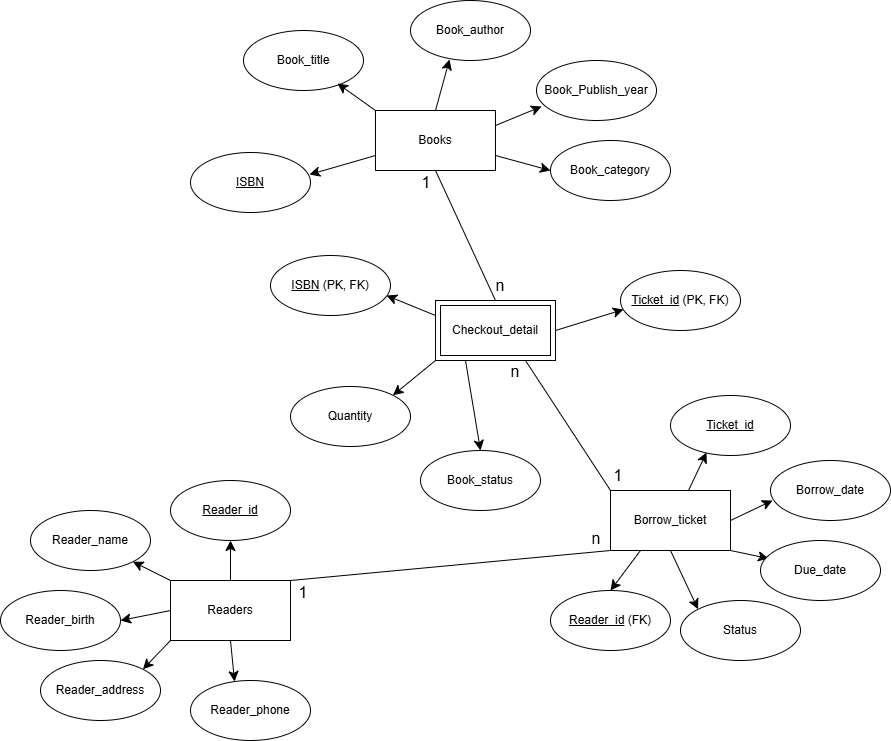

The diagram above was exported from draw.io. Its source (the exported page's mxGraphModel, read from the mxfile embedded in the PNG):
<mxGraphModel dx="1426" dy="875" grid="1" gridSize="10" guides="1" tooltips="1" connect="1" arrows="1" fold="1" page="1" pageScale="1" pageWidth="1169" pageHeight="1654" math="0" shadow="0">
  <root>
    <mxCell id="0" />
    <mxCell id="1" parent="0" />
    <mxCell id="aXZxCIWuG7FIotqBDUK7-50" edge="1" parent="1" source="aXZxCIWuG7FIotqBDUK7-1" style="edgeStyle=none;curved=1;rounded=0;orthogonalLoop=1;jettySize=auto;html=1;exitX=1;exitY=0.75;exitDx=0;exitDy=0;entryX=0;entryY=0.5;entryDx=0;entryDy=0;fontSize=12;startSize=8;endSize=8;" target="aXZxCIWuG7FIotqBDUK7-45">
      <mxGeometry relative="1" as="geometry" />
    </mxCell>
    <mxCell id="aXZxCIWuG7FIotqBDUK7-1" parent="1" style="whiteSpace=wrap;html=1;" value="Books" vertex="1">
      <mxGeometry height="60" width="120" x="525" y="160" as="geometry" />
    </mxCell>
    <mxCell id="aXZxCIWuG7FIotqBDUK7-11" edge="1" parent="1" source="aXZxCIWuG7FIotqBDUK7-2" style="edgeStyle=none;curved=1;rounded=0;orthogonalLoop=1;jettySize=auto;html=1;exitX=0.5;exitY=0;exitDx=0;exitDy=0;entryX=0.5;entryY=1;entryDx=0;entryDy=0;fontSize=12;startSize=8;endSize=8;" target="aXZxCIWuG7FIotqBDUK7-6">
      <mxGeometry relative="1" as="geometry" />
    </mxCell>
    <mxCell id="aXZxCIWuG7FIotqBDUK7-12" edge="1" parent="1" source="aXZxCIWuG7FIotqBDUK7-2" style="edgeStyle=none;curved=1;rounded=0;orthogonalLoop=1;jettySize=auto;html=1;exitX=0;exitY=0;exitDx=0;exitDy=0;entryX=1;entryY=1;entryDx=0;entryDy=0;fontSize=12;startSize=8;endSize=8;" target="aXZxCIWuG7FIotqBDUK7-7">
      <mxGeometry relative="1" as="geometry" />
    </mxCell>
    <mxCell id="aXZxCIWuG7FIotqBDUK7-14" edge="1" parent="1" source="aXZxCIWuG7FIotqBDUK7-2" style="edgeStyle=none;curved=1;rounded=0;orthogonalLoop=1;jettySize=auto;html=1;exitX=0;exitY=0.5;exitDx=0;exitDy=0;entryX=1;entryY=0.5;entryDx=0;entryDy=0;fontSize=12;startSize=8;endSize=8;" target="aXZxCIWuG7FIotqBDUK7-8">
      <mxGeometry relative="1" as="geometry" />
    </mxCell>
    <mxCell id="aXZxCIWuG7FIotqBDUK7-15" edge="1" parent="1" source="aXZxCIWuG7FIotqBDUK7-2" style="edgeStyle=none;curved=1;rounded=0;orthogonalLoop=1;jettySize=auto;html=1;exitX=0;exitY=1;exitDx=0;exitDy=0;entryX=1;entryY=0;entryDx=0;entryDy=0;fontSize=12;startSize=8;endSize=8;" target="aXZxCIWuG7FIotqBDUK7-9">
      <mxGeometry relative="1" as="geometry" />
    </mxCell>
    <mxCell id="aXZxCIWuG7FIotqBDUK7-2" parent="1" style="whiteSpace=wrap;html=1;" value="Readers" vertex="1">
      <mxGeometry height="60" width="120" x="320" y="630" as="geometry" />
    </mxCell>
    <mxCell id="aXZxCIWuG7FIotqBDUK7-28" edge="1" parent="1" source="aXZxCIWuG7FIotqBDUK7-3" style="edgeStyle=none;curved=1;rounded=0;orthogonalLoop=1;jettySize=auto;html=1;exitX=0.25;exitY=1;exitDx=0;exitDy=0;entryX=0.5;entryY=0;entryDx=0;entryDy=0;fontSize=12;startSize=8;endSize=8;" target="aXZxCIWuG7FIotqBDUK7-27">
      <mxGeometry relative="1" as="geometry" />
    </mxCell>
    <mxCell id="aXZxCIWuG7FIotqBDUK7-29" edge="1" parent="1" source="aXZxCIWuG7FIotqBDUK7-3" style="edgeStyle=none;curved=1;rounded=0;orthogonalLoop=1;jettySize=auto;html=1;exitX=0.5;exitY=1;exitDx=0;exitDy=0;entryX=0;entryY=0;entryDx=0;entryDy=0;fontSize=12;startSize=8;endSize=8;" target="aXZxCIWuG7FIotqBDUK7-26">
      <mxGeometry relative="1" as="geometry" />
    </mxCell>
    <mxCell id="aXZxCIWuG7FIotqBDUK7-30" edge="1" parent="1" source="aXZxCIWuG7FIotqBDUK7-3" style="edgeStyle=none;curved=1;rounded=0;orthogonalLoop=1;jettySize=auto;html=1;exitX=1;exitY=1;exitDx=0;exitDy=0;entryX=0.067;entryY=0.3;entryDx=0;entryDy=0;fontSize=12;startSize=8;endSize=8;entryPerimeter=0;" target="aXZxCIWuG7FIotqBDUK7-25">
      <mxGeometry relative="1" as="geometry" />
    </mxCell>
    <mxCell id="aXZxCIWuG7FIotqBDUK7-31" edge="1" parent="1" source="aXZxCIWuG7FIotqBDUK7-3" style="edgeStyle=none;curved=1;rounded=0;orthogonalLoop=1;jettySize=auto;html=1;exitX=1;exitY=0.5;exitDx=0;exitDy=0;entryX=0.017;entryY=0.667;entryDx=0;entryDy=0;fontSize=12;startSize=8;endSize=8;entryPerimeter=0;" target="aXZxCIWuG7FIotqBDUK7-24">
      <mxGeometry relative="1" as="geometry" />
    </mxCell>
    <mxCell id="aXZxCIWuG7FIotqBDUK7-32" edge="1" parent="1" source="aXZxCIWuG7FIotqBDUK7-3" style="edgeStyle=none;curved=1;rounded=0;orthogonalLoop=1;jettySize=auto;html=1;exitX=0.65;exitY=0;exitDx=0;exitDy=0;entryX=0.3;entryY=0.95;entryDx=0;entryDy=0;fontSize=12;startSize=8;endSize=8;entryPerimeter=0;exitPerimeter=0;" target="aXZxCIWuG7FIotqBDUK7-23">
      <mxGeometry relative="1" as="geometry" />
    </mxCell>
    <mxCell id="aXZxCIWuG7FIotqBDUK7-3" parent="1" style="whiteSpace=wrap;html=1;" value="Borrow_ticket" vertex="1">
      <mxGeometry height="60" width="120" x="760" y="540" as="geometry" />
    </mxCell>
    <mxCell id="aXZxCIWuG7FIotqBDUK7-55" edge="1" parent="1" source="aXZxCIWuG7FIotqBDUK7-4" style="edgeStyle=none;curved=1;rounded=0;orthogonalLoop=1;jettySize=auto;html=1;exitX=0.25;exitY=1;exitDx=0;exitDy=0;entryX=0.5;entryY=0;entryDx=0;entryDy=0;fontSize=12;startSize=8;endSize=8;" target="aXZxCIWuG7FIotqBDUK7-54">
      <mxGeometry relative="1" as="geometry" />
    </mxCell>
    <mxCell id="aXZxCIWuG7FIotqBDUK7-56" edge="1" parent="1" source="aXZxCIWuG7FIotqBDUK7-4" style="edgeStyle=none;curved=1;rounded=0;orthogonalLoop=1;jettySize=auto;html=1;exitX=0;exitY=1;exitDx=0;exitDy=0;entryX=1;entryY=0;entryDx=0;entryDy=0;fontSize=12;startSize=8;endSize=8;" target="aXZxCIWuG7FIotqBDUK7-53">
      <mxGeometry relative="1" as="geometry" />
    </mxCell>
    <mxCell id="aXZxCIWuG7FIotqBDUK7-4" parent="1" style="whiteSpace=wrap;html=1;" value="" vertex="1">
      <mxGeometry height="60" width="120" x="585" y="350" as="geometry" />
    </mxCell>
    <mxCell id="aXZxCIWuG7FIotqBDUK7-5" parent="1" style="whiteSpace=wrap;html=1;" value="Checkout_detail" vertex="1">
      <mxGeometry height="50" width="110" x="590" y="355" as="geometry" />
    </mxCell>
    <mxCell id="aXZxCIWuG7FIotqBDUK7-6" parent="1" style="ellipse;whiteSpace=wrap;html=1;" value="&lt;u&gt;Reader_id&lt;/u&gt;" vertex="1">
      <mxGeometry height="60" width="120" x="320" y="530" as="geometry" />
    </mxCell>
    <mxCell id="aXZxCIWuG7FIotqBDUK7-7" parent="1" style="ellipse;whiteSpace=wrap;html=1;" value="Reader_name" vertex="1">
      <mxGeometry height="60" width="120" x="180" y="560" as="geometry" />
    </mxCell>
    <mxCell id="aXZxCIWuG7FIotqBDUK7-8" parent="1" style="ellipse;whiteSpace=wrap;html=1;" value="Reader_birth" vertex="1">
      <mxGeometry height="60" width="120" x="150" y="640" as="geometry" />
    </mxCell>
    <mxCell id="aXZxCIWuG7FIotqBDUK7-9" parent="1" style="ellipse;whiteSpace=wrap;html=1;" value="Reader_address" vertex="1">
      <mxGeometry height="60" width="120" x="190" y="710" as="geometry" />
    </mxCell>
    <mxCell id="aXZxCIWuG7FIotqBDUK7-10" parent="1" style="ellipse;whiteSpace=wrap;html=1;" value="Reader_phone" vertex="1">
      <mxGeometry height="60" width="120" x="340" y="730" as="geometry" />
    </mxCell>
    <mxCell id="aXZxCIWuG7FIotqBDUK7-19" edge="1" parent="1" source="aXZxCIWuG7FIotqBDUK7-2" style="edgeStyle=none;curved=1;rounded=0;orthogonalLoop=1;jettySize=auto;html=1;exitX=0.5;exitY=1;exitDx=0;exitDy=0;entryX=0.367;entryY=0.017;entryDx=0;entryDy=0;entryPerimeter=0;fontSize=12;startSize=8;endSize=8;" target="aXZxCIWuG7FIotqBDUK7-10">
      <mxGeometry relative="1" as="geometry" />
    </mxCell>
    <mxCell id="aXZxCIWuG7FIotqBDUK7-22" edge="1" parent="1" source="aXZxCIWuG7FIotqBDUK7-2" style="endArrow=none;html=1;rounded=0;fontSize=12;startSize=8;endSize=8;curved=1;exitX=1;exitY=0;exitDx=0;exitDy=0;entryX=0;entryY=1;entryDx=0;entryDy=0;" target="aXZxCIWuG7FIotqBDUK7-3" value="">
      <mxGeometry height="50" relative="1" width="50" as="geometry">
        <mxPoint x="520" y="510" as="sourcePoint" />
        <mxPoint x="570" y="460" as="targetPoint" />
      </mxGeometry>
    </mxCell>
    <mxCell id="aXZxCIWuG7FIotqBDUK7-23" parent="1" style="ellipse;whiteSpace=wrap;html=1;" value="&lt;u&gt;Ticket_id&lt;/u&gt;" vertex="1">
      <mxGeometry height="60" width="120" x="820" y="445" as="geometry" />
    </mxCell>
    <mxCell id="aXZxCIWuG7FIotqBDUK7-24" parent="1" style="ellipse;whiteSpace=wrap;html=1;" value="Borrow_date" vertex="1">
      <mxGeometry height="60" width="120" x="920" y="510" as="geometry" />
    </mxCell>
    <mxCell id="aXZxCIWuG7FIotqBDUK7-25" parent="1" style="ellipse;whiteSpace=wrap;html=1;" value="Due_date" vertex="1">
      <mxGeometry height="60" width="120" x="910" y="590" as="geometry" />
    </mxCell>
    <mxCell id="aXZxCIWuG7FIotqBDUK7-26" parent="1" style="ellipse;whiteSpace=wrap;html=1;" value="Status" vertex="1">
      <mxGeometry height="60" width="120" x="830" y="650" as="geometry" />
    </mxCell>
    <mxCell id="aXZxCIWuG7FIotqBDUK7-27" parent="1" style="ellipse;whiteSpace=wrap;html=1;" value="&lt;u&gt;Reader_id&lt;/u&gt; (FK)" vertex="1">
      <mxGeometry height="60" width="120" x="700" y="640" as="geometry" />
    </mxCell>
    <mxCell id="aXZxCIWuG7FIotqBDUK7-33" parent="1" style="text;html=1;whiteSpace=wrap;strokeColor=none;fillColor=none;align=center;verticalAlign=middle;rounded=0;fontSize=16;" value="1" vertex="1">
      <mxGeometry height="30" width="60" x="423" y="627" as="geometry" />
    </mxCell>
    <mxCell id="aXZxCIWuG7FIotqBDUK7-34" parent="1" style="text;html=1;whiteSpace=wrap;strokeColor=none;fillColor=none;align=center;verticalAlign=middle;rounded=0;fontSize=16;" value="n" vertex="1">
      <mxGeometry height="30" width="60" x="716" y="573" as="geometry" />
    </mxCell>
    <mxCell id="aXZxCIWuG7FIotqBDUK7-35" edge="1" parent="1" source="aXZxCIWuG7FIotqBDUK7-3" style="endArrow=none;html=1;rounded=0;fontSize=12;startSize=8;endSize=8;curved=1;exitX=0;exitY=0;exitDx=0;exitDy=0;entryX=0.75;entryY=1;entryDx=0;entryDy=0;" target="aXZxCIWuG7FIotqBDUK7-4" value="">
      <mxGeometry height="50" relative="1" width="50" as="geometry">
        <mxPoint x="520" y="410" as="sourcePoint" />
        <mxPoint x="570" y="360" as="targetPoint" />
      </mxGeometry>
    </mxCell>
    <mxCell id="aXZxCIWuG7FIotqBDUK7-36" edge="1" parent="1" source="aXZxCIWuG7FIotqBDUK7-4" style="endArrow=none;html=1;rounded=0;fontSize=12;startSize=8;endSize=8;curved=1;entryX=0.5;entryY=1;entryDx=0;entryDy=0;exitX=0.5;exitY=0;exitDx=0;exitDy=0;" target="aXZxCIWuG7FIotqBDUK7-1" value="">
      <mxGeometry height="50" relative="1" width="50" as="geometry">
        <mxPoint x="520" y="410" as="sourcePoint" />
        <mxPoint x="570" y="360" as="targetPoint" />
      </mxGeometry>
    </mxCell>
    <mxCell id="aXZxCIWuG7FIotqBDUK7-37" parent="1" style="text;html=1;whiteSpace=wrap;strokeColor=none;fillColor=none;align=center;verticalAlign=middle;rounded=0;fontSize=16;" value="1" vertex="1">
      <mxGeometry height="30" width="60" x="738" y="510" as="geometry" />
    </mxCell>
    <mxCell id="aXZxCIWuG7FIotqBDUK7-38" parent="1" style="text;html=1;whiteSpace=wrap;strokeColor=none;fillColor=none;align=center;verticalAlign=middle;rounded=0;fontSize=16;" value="n" vertex="1">
      <mxGeometry height="30" width="60" x="635" y="406" as="geometry" />
    </mxCell>
    <mxCell id="aXZxCIWuG7FIotqBDUK7-39" parent="1" style="text;html=1;whiteSpace=wrap;strokeColor=none;fillColor=none;align=center;verticalAlign=middle;rounded=0;fontSize=16;" value="n" vertex="1">
      <mxGeometry height="30" width="60" x="620" y="320" as="geometry" />
    </mxCell>
    <mxCell id="aXZxCIWuG7FIotqBDUK7-40" parent="1" style="text;html=1;whiteSpace=wrap;strokeColor=none;fillColor=none;align=center;verticalAlign=middle;rounded=0;fontSize=16;" value="1" vertex="1">
      <mxGeometry height="30" width="60" x="546" y="217" as="geometry" />
    </mxCell>
    <mxCell id="aXZxCIWuG7FIotqBDUK7-41" parent="1" style="ellipse;whiteSpace=wrap;html=1;" value="Book_title" vertex="1">
      <mxGeometry height="60" width="120" x="393" y="80" as="geometry" />
    </mxCell>
    <mxCell id="aXZxCIWuG7FIotqBDUK7-42" parent="1" style="ellipse;whiteSpace=wrap;html=1;" value="Book_author" vertex="1">
      <mxGeometry height="60" width="120" x="560" y="50" as="geometry" />
    </mxCell>
    <mxCell id="aXZxCIWuG7FIotqBDUK7-43" parent="1" style="ellipse;whiteSpace=wrap;html=1;" value="Book_Publish_year" vertex="1">
      <mxGeometry height="60" width="120" x="686" y="110" as="geometry" />
    </mxCell>
    <mxCell id="aXZxCIWuG7FIotqBDUK7-44" parent="1" style="ellipse;whiteSpace=wrap;html=1;" value="&lt;u&gt;ISBN&lt;/u&gt;" vertex="1">
      <mxGeometry height="60" width="120" x="340" y="202" as="geometry" />
    </mxCell>
    <mxCell id="aXZxCIWuG7FIotqBDUK7-45" parent="1" style="ellipse;whiteSpace=wrap;html=1;" value="Book_category" vertex="1">
      <mxGeometry height="60" width="120" x="700" y="190" as="geometry" />
    </mxCell>
    <mxCell id="aXZxCIWuG7FIotqBDUK7-46" edge="1" parent="1" source="aXZxCIWuG7FIotqBDUK7-1" style="edgeStyle=none;curved=1;rounded=0;orthogonalLoop=1;jettySize=auto;html=1;exitX=0.5;exitY=0;exitDx=0;exitDy=0;entryX=0.325;entryY=0.983;entryDx=0;entryDy=0;entryPerimeter=0;fontSize=12;startSize=8;endSize=8;" target="aXZxCIWuG7FIotqBDUK7-42">
      <mxGeometry relative="1" as="geometry" />
    </mxCell>
    <mxCell id="aXZxCIWuG7FIotqBDUK7-47" edge="1" parent="1" source="aXZxCIWuG7FIotqBDUK7-1" style="edgeStyle=none;curved=1;rounded=0;orthogonalLoop=1;jettySize=auto;html=1;exitX=0;exitY=0;exitDx=0;exitDy=0;entryX=0.783;entryY=0.883;entryDx=0;entryDy=0;entryPerimeter=0;fontSize=12;startSize=8;endSize=8;" target="aXZxCIWuG7FIotqBDUK7-41">
      <mxGeometry relative="1" as="geometry" />
    </mxCell>
    <mxCell id="aXZxCIWuG7FIotqBDUK7-48" edge="1" parent="1" source="aXZxCIWuG7FIotqBDUK7-1" style="edgeStyle=none;curved=1;rounded=0;orthogonalLoop=1;jettySize=auto;html=1;exitX=0;exitY=0.75;exitDx=0;exitDy=0;entryX=0.992;entryY=0.367;entryDx=0;entryDy=0;entryPerimeter=0;fontSize=12;startSize=8;endSize=8;" target="aXZxCIWuG7FIotqBDUK7-44">
      <mxGeometry relative="1" as="geometry" />
    </mxCell>
    <mxCell id="aXZxCIWuG7FIotqBDUK7-49" edge="1" parent="1" source="aXZxCIWuG7FIotqBDUK7-1" style="edgeStyle=none;curved=1;rounded=0;orthogonalLoop=1;jettySize=auto;html=1;exitX=1;exitY=0.25;exitDx=0;exitDy=0;entryX=0.042;entryY=0.767;entryDx=0;entryDy=0;entryPerimeter=0;fontSize=12;startSize=8;endSize=8;" target="aXZxCIWuG7FIotqBDUK7-43">
      <mxGeometry relative="1" as="geometry" />
    </mxCell>
    <mxCell id="aXZxCIWuG7FIotqBDUK7-51" parent="1" style="ellipse;whiteSpace=wrap;html=1;" value="&lt;u&gt;ISBN&lt;/u&gt; (PK, FK)" vertex="1">
      <mxGeometry height="60" width="120" x="420" y="305" as="geometry" />
    </mxCell>
    <mxCell id="aXZxCIWuG7FIotqBDUK7-52" parent="1" style="ellipse;whiteSpace=wrap;html=1;" value="&lt;u&gt;Ticket_id&lt;/u&gt; (PK, FK)" vertex="1">
      <mxGeometry height="60" width="120" x="770" y="320" as="geometry" />
    </mxCell>
    <mxCell id="aXZxCIWuG7FIotqBDUK7-53" parent="1" style="ellipse;whiteSpace=wrap;html=1;" value="Quantity" vertex="1">
      <mxGeometry height="60" width="120" x="440" y="436" as="geometry" />
    </mxCell>
    <mxCell id="aXZxCIWuG7FIotqBDUK7-54" parent="1" style="ellipse;whiteSpace=wrap;html=1;" value="Book_status" vertex="1">
      <mxGeometry height="60" width="120" x="570" y="500" as="geometry" />
    </mxCell>
    <mxCell id="aXZxCIWuG7FIotqBDUK7-57" edge="1" parent="1" source="aXZxCIWuG7FIotqBDUK7-4" style="edgeStyle=none;curved=1;rounded=0;orthogonalLoop=1;jettySize=auto;html=1;exitX=0;exitY=0.25;exitDx=0;exitDy=0;entryX=0.967;entryY=0.667;entryDx=0;entryDy=0;entryPerimeter=0;fontSize=12;startSize=8;endSize=8;" target="aXZxCIWuG7FIotqBDUK7-51">
      <mxGeometry relative="1" as="geometry" />
    </mxCell>
    <mxCell id="aXZxCIWuG7FIotqBDUK7-58" edge="1" parent="1" source="aXZxCIWuG7FIotqBDUK7-4" style="edgeStyle=none;curved=1;rounded=0;orthogonalLoop=1;jettySize=auto;html=1;exitX=1;exitY=0.5;exitDx=0;exitDy=0;entryX=0.025;entryY=0.65;entryDx=0;entryDy=0;entryPerimeter=0;fontSize=12;startSize=8;endSize=8;" target="aXZxCIWuG7FIotqBDUK7-52">
      <mxGeometry relative="1" as="geometry" />
    </mxCell>
  </root>
</mxGraphModel>